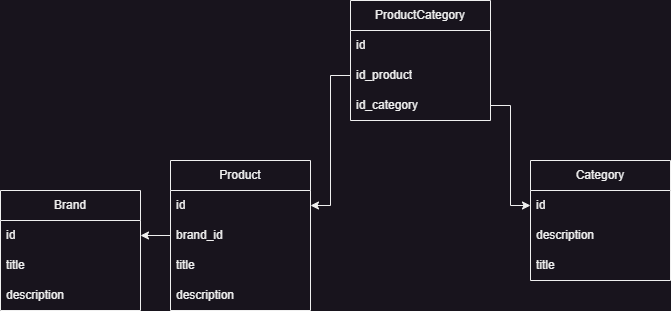

The diagram above was exported from draw.io. Its source (the exported page's mxGraphModel, read from the mxfile embedded in the PNG):
<mxGraphModel dx="1239" dy="496" grid="1" gridSize="10" guides="1" tooltips="1" connect="1" arrows="1" fold="1" page="0" pageScale="1" pageWidth="827" pageHeight="1169" math="0" shadow="0">
  <root>
    <mxCell id="0" />
    <mxCell id="1" parent="0" />
    <mxCell id="KFdcIkZGK53549s0_NEF-13" value="Product" style="swimlane;fontStyle=0;childLayout=stackLayout;horizontal=1;startSize=30;horizontalStack=0;resizeParent=1;resizeParentMax=0;resizeLast=0;collapsible=1;marginBottom=0;whiteSpace=wrap;html=1;" vertex="1" parent="1">
      <mxGeometry x="70" y="200" width="140" height="150" as="geometry" />
    </mxCell>
    <mxCell id="KFdcIkZGK53549s0_NEF-15" value="id" style="text;strokeColor=none;fillColor=none;align=left;verticalAlign=middle;spacingLeft=4;spacingRight=4;overflow=hidden;points=[[0,0.5],[1,0.5]];portConstraint=eastwest;rotatable=0;whiteSpace=wrap;html=1;" vertex="1" parent="KFdcIkZGK53549s0_NEF-13">
      <mxGeometry y="30" width="140" height="30" as="geometry" />
    </mxCell>
    <mxCell id="KFdcIkZGK53549s0_NEF-37" value="brand_id" style="text;strokeColor=none;fillColor=none;align=left;verticalAlign=middle;spacingLeft=4;spacingRight=4;overflow=hidden;points=[[0,0.5],[1,0.5]];portConstraint=eastwest;rotatable=0;whiteSpace=wrap;html=1;" vertex="1" parent="KFdcIkZGK53549s0_NEF-13">
      <mxGeometry y="60" width="140" height="30" as="geometry" />
    </mxCell>
    <mxCell id="KFdcIkZGK53549s0_NEF-14" value="title" style="text;strokeColor=none;fillColor=none;align=left;verticalAlign=middle;spacingLeft=4;spacingRight=4;overflow=hidden;points=[[0,0.5],[1,0.5]];portConstraint=eastwest;rotatable=0;whiteSpace=wrap;html=1;" vertex="1" parent="KFdcIkZGK53549s0_NEF-13">
      <mxGeometry y="90" width="140" height="30" as="geometry" />
    </mxCell>
    <mxCell id="KFdcIkZGK53549s0_NEF-16" value="description" style="text;strokeColor=none;fillColor=none;align=left;verticalAlign=middle;spacingLeft=4;spacingRight=4;overflow=hidden;points=[[0,0.5],[1,0.5]];portConstraint=eastwest;rotatable=0;whiteSpace=wrap;html=1;" vertex="1" parent="KFdcIkZGK53549s0_NEF-13">
      <mxGeometry y="120" width="140" height="30" as="geometry" />
    </mxCell>
    <mxCell id="KFdcIkZGK53549s0_NEF-17" value="Category" style="swimlane;fontStyle=0;childLayout=stackLayout;horizontal=1;startSize=30;horizontalStack=0;resizeParent=1;resizeParentMax=0;resizeLast=0;collapsible=1;marginBottom=0;whiteSpace=wrap;html=1;" vertex="1" parent="1">
      <mxGeometry x="430" y="200" width="140" height="120" as="geometry" />
    </mxCell>
    <mxCell id="KFdcIkZGK53549s0_NEF-21" value="id" style="text;strokeColor=none;fillColor=none;align=left;verticalAlign=middle;spacingLeft=4;spacingRight=4;overflow=hidden;points=[[0,0.5],[1,0.5]];portConstraint=eastwest;rotatable=0;whiteSpace=wrap;html=1;" vertex="1" parent="KFdcIkZGK53549s0_NEF-17">
      <mxGeometry y="30" width="140" height="30" as="geometry" />
    </mxCell>
    <mxCell id="KFdcIkZGK53549s0_NEF-23" value="description" style="text;strokeColor=none;fillColor=none;align=left;verticalAlign=middle;spacingLeft=4;spacingRight=4;overflow=hidden;points=[[0,0.5],[1,0.5]];portConstraint=eastwest;rotatable=0;whiteSpace=wrap;html=1;" vertex="1" parent="KFdcIkZGK53549s0_NEF-17">
      <mxGeometry y="60" width="140" height="30" as="geometry" />
    </mxCell>
    <mxCell id="KFdcIkZGK53549s0_NEF-22" value="title" style="text;strokeColor=none;fillColor=none;align=left;verticalAlign=middle;spacingLeft=4;spacingRight=4;overflow=hidden;points=[[0,0.5],[1,0.5]];portConstraint=eastwest;rotatable=0;whiteSpace=wrap;html=1;" vertex="1" parent="KFdcIkZGK53549s0_NEF-17">
      <mxGeometry y="90" width="140" height="30" as="geometry" />
    </mxCell>
    <mxCell id="KFdcIkZGK53549s0_NEF-25" value="ProductCategory" style="swimlane;fontStyle=0;childLayout=stackLayout;horizontal=1;startSize=30;horizontalStack=0;resizeParent=1;resizeParentMax=0;resizeLast=0;collapsible=1;marginBottom=0;whiteSpace=wrap;html=1;" vertex="1" parent="1">
      <mxGeometry x="250" y="40" width="140" height="120" as="geometry" />
    </mxCell>
    <mxCell id="KFdcIkZGK53549s0_NEF-26" value="id" style="text;strokeColor=none;fillColor=none;align=left;verticalAlign=middle;spacingLeft=4;spacingRight=4;overflow=hidden;points=[[0,0.5],[1,0.5]];portConstraint=eastwest;rotatable=0;whiteSpace=wrap;html=1;" vertex="1" parent="KFdcIkZGK53549s0_NEF-25">
      <mxGeometry y="30" width="140" height="30" as="geometry" />
    </mxCell>
    <mxCell id="KFdcIkZGK53549s0_NEF-27" value="id_product" style="text;strokeColor=none;fillColor=none;align=left;verticalAlign=middle;spacingLeft=4;spacingRight=4;overflow=hidden;points=[[0,0.5],[1,0.5]];portConstraint=eastwest;rotatable=0;whiteSpace=wrap;html=1;" vertex="1" parent="KFdcIkZGK53549s0_NEF-25">
      <mxGeometry y="60" width="140" height="30" as="geometry" />
    </mxCell>
    <mxCell id="KFdcIkZGK53549s0_NEF-28" value="id_category" style="text;strokeColor=none;fillColor=none;align=left;verticalAlign=middle;spacingLeft=4;spacingRight=4;overflow=hidden;points=[[0,0.5],[1,0.5]];portConstraint=eastwest;rotatable=0;whiteSpace=wrap;html=1;" vertex="1" parent="KFdcIkZGK53549s0_NEF-25">
      <mxGeometry y="90" width="140" height="30" as="geometry" />
    </mxCell>
    <mxCell id="KFdcIkZGK53549s0_NEF-29" style="edgeStyle=orthogonalEdgeStyle;rounded=0;orthogonalLoop=1;jettySize=auto;html=1;" edge="1" parent="1" source="KFdcIkZGK53549s0_NEF-28" target="KFdcIkZGK53549s0_NEF-21">
      <mxGeometry relative="1" as="geometry" />
    </mxCell>
    <mxCell id="KFdcIkZGK53549s0_NEF-30" style="edgeStyle=orthogonalEdgeStyle;rounded=0;orthogonalLoop=1;jettySize=auto;html=1;" edge="1" parent="1" source="KFdcIkZGK53549s0_NEF-27" target="KFdcIkZGK53549s0_NEF-15">
      <mxGeometry relative="1" as="geometry" />
    </mxCell>
    <mxCell id="KFdcIkZGK53549s0_NEF-33" value="Brand" style="swimlane;fontStyle=0;childLayout=stackLayout;horizontal=1;startSize=30;horizontalStack=0;resizeParent=1;resizeParentMax=0;resizeLast=0;collapsible=1;marginBottom=0;whiteSpace=wrap;html=1;" vertex="1" parent="1">
      <mxGeometry x="-100" y="230" width="140" height="120" as="geometry" />
    </mxCell>
    <mxCell id="KFdcIkZGK53549s0_NEF-34" value="id" style="text;strokeColor=none;fillColor=none;align=left;verticalAlign=middle;spacingLeft=4;spacingRight=4;overflow=hidden;points=[[0,0.5],[1,0.5]];portConstraint=eastwest;rotatable=0;whiteSpace=wrap;html=1;" vertex="1" parent="KFdcIkZGK53549s0_NEF-33">
      <mxGeometry y="30" width="140" height="30" as="geometry" />
    </mxCell>
    <mxCell id="KFdcIkZGK53549s0_NEF-35" value="title" style="text;strokeColor=none;fillColor=none;align=left;verticalAlign=middle;spacingLeft=4;spacingRight=4;overflow=hidden;points=[[0,0.5],[1,0.5]];portConstraint=eastwest;rotatable=0;whiteSpace=wrap;html=1;" vertex="1" parent="KFdcIkZGK53549s0_NEF-33">
      <mxGeometry y="60" width="140" height="30" as="geometry" />
    </mxCell>
    <mxCell id="KFdcIkZGK53549s0_NEF-36" value="description" style="text;strokeColor=none;fillColor=none;align=left;verticalAlign=middle;spacingLeft=4;spacingRight=4;overflow=hidden;points=[[0,0.5],[1,0.5]];portConstraint=eastwest;rotatable=0;whiteSpace=wrap;html=1;" vertex="1" parent="KFdcIkZGK53549s0_NEF-33">
      <mxGeometry y="90" width="140" height="30" as="geometry" />
    </mxCell>
    <mxCell id="KFdcIkZGK53549s0_NEF-38" style="edgeStyle=orthogonalEdgeStyle;rounded=0;orthogonalLoop=1;jettySize=auto;html=1;" edge="1" parent="1" source="KFdcIkZGK53549s0_NEF-37" target="KFdcIkZGK53549s0_NEF-34">
      <mxGeometry relative="1" as="geometry" />
    </mxCell>
  </root>
</mxGraphModel>